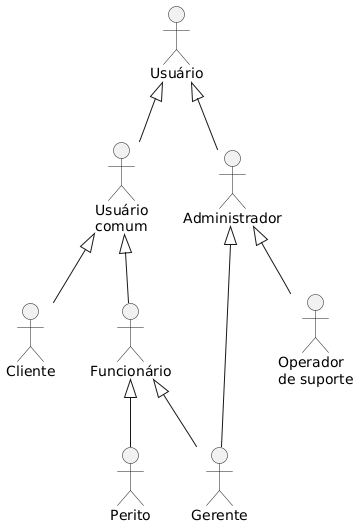

The diagram above was rendered by PlantUML. Its source (embedded in the PNG):
@startuml
actor "Usuário" as u
actor "Usuário\ncomum" as uc
actor "Cliente" as c
actor "Perito" as p
actor "Administrador" as a
actor "Gerente" as g
actor "Funcionário" as f
actor "Operador \nde suporte" as s

u <|-- uc
uc <|-- f
uc <|-- c
f <|-- g
f <|-- p
u <|-- a
a <|-- g
a <|-- s
@enduml